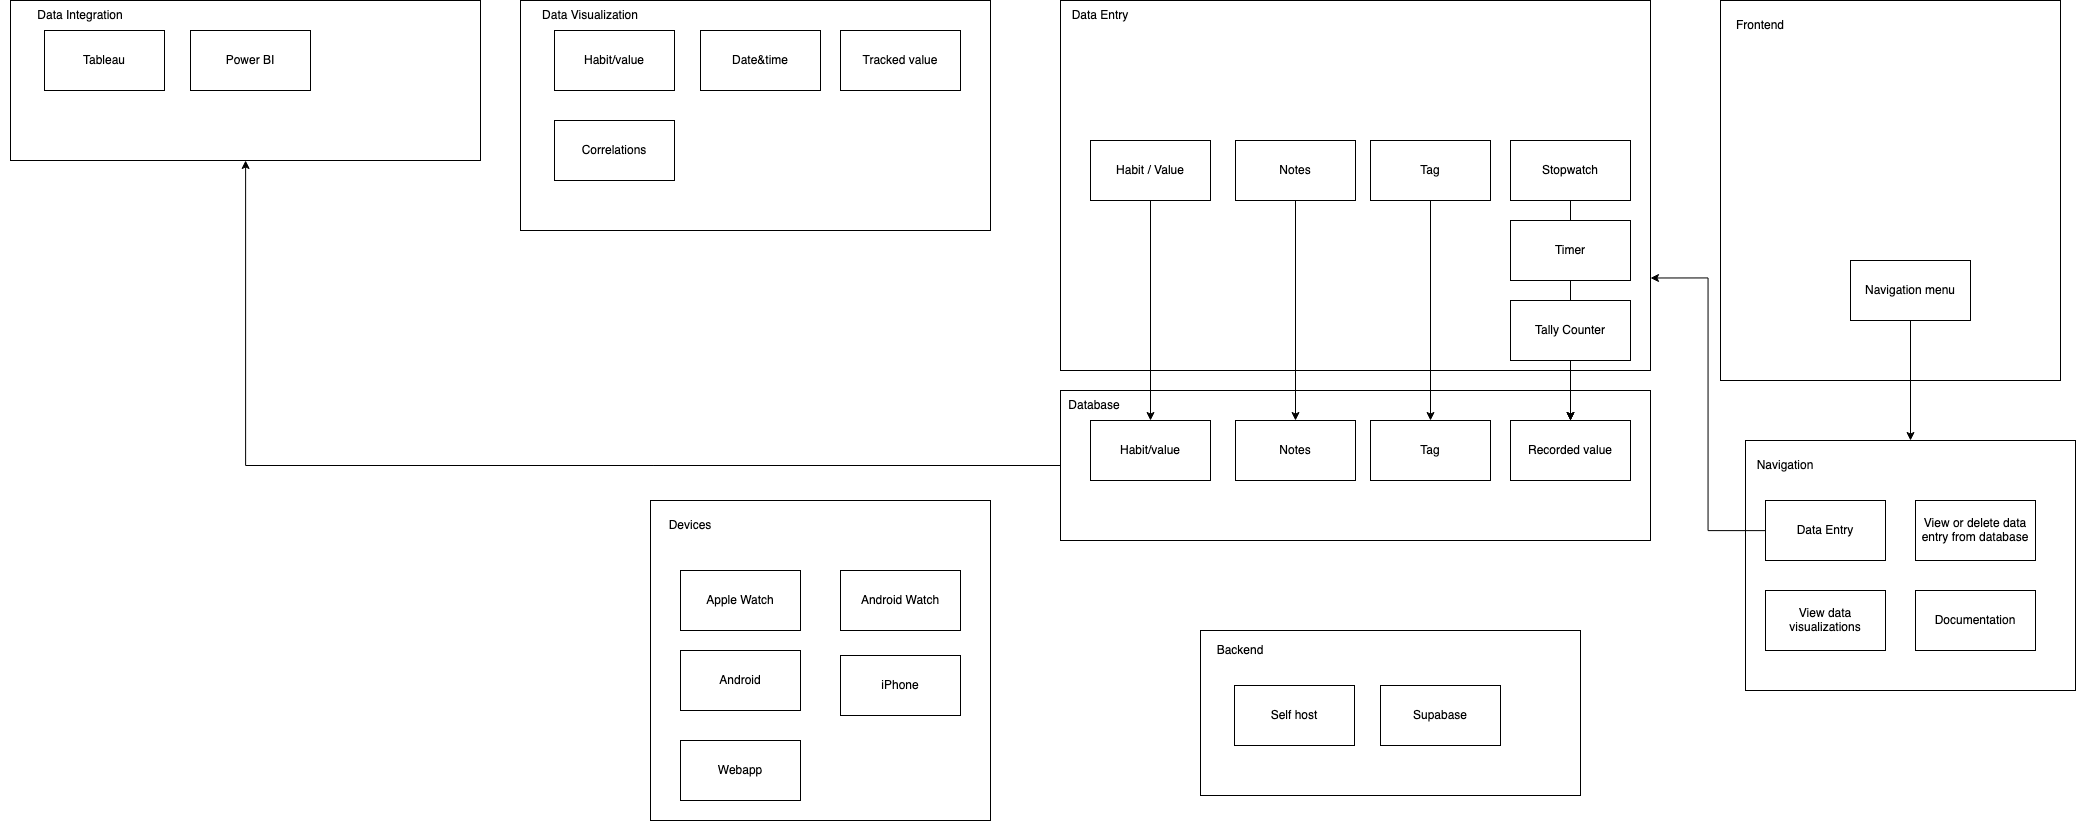

The diagram above was exported from draw.io. Its source (the exported page's mxGraphModel, read from the mxfile embedded in the PNG):
<mxGraphModel dx="2520" dy="1367" grid="1" gridSize="10" guides="1" tooltips="1" connect="1" arrows="1" fold="1" page="1" pageScale="1" pageWidth="827" pageHeight="1169" background="none" math="0" shadow="0">
  <root>
    <mxCell id="0" />
    <mxCell id="1" parent="0" />
    <mxCell id="EYhlpzIVhbOi0EMnhmWY-7" style="edgeStyle=orthogonalEdgeStyle;rounded=0;orthogonalLoop=1;jettySize=auto;html=1;" parent="1" source="9ONtMfQW5I2U-Mgj0Imk-3" target="EYhlpzIVhbOi0EMnhmWY-1" edge="1">
      <mxGeometry relative="1" as="geometry" />
    </mxCell>
    <mxCell id="9ONtMfQW5I2U-Mgj0Imk-3" value="" style="rounded=0;whiteSpace=wrap;html=1;" parent="1" vertex="1">
      <mxGeometry x="350" y="600" width="590" height="150" as="geometry" />
    </mxCell>
    <mxCell id="9ONtMfQW5I2U-Mgj0Imk-4" value="Recorded value" style="rounded=0;whiteSpace=wrap;html=1;" parent="1" vertex="1">
      <mxGeometry x="800" y="630" width="120" height="60" as="geometry" />
    </mxCell>
    <mxCell id="9ONtMfQW5I2U-Mgj0Imk-7" value="" style="rounded=0;whiteSpace=wrap;html=1;" parent="1" vertex="1">
      <mxGeometry x="350" y="210" width="590" height="370" as="geometry" />
    </mxCell>
    <mxCell id="9ONtMfQW5I2U-Mgj0Imk-29" style="edgeStyle=orthogonalEdgeStyle;rounded=0;orthogonalLoop=1;jettySize=auto;html=1;startArrow=none;" parent="1" source="9ONtMfQW5I2U-Mgj0Imk-9" target="9ONtMfQW5I2U-Mgj0Imk-4" edge="1">
      <mxGeometry relative="1" as="geometry" />
    </mxCell>
    <mxCell id="9ONtMfQW5I2U-Mgj0Imk-8" value="Stopwatch" style="rounded=0;whiteSpace=wrap;html=1;" parent="1" vertex="1">
      <mxGeometry x="800" y="350" width="120" height="60" as="geometry" />
    </mxCell>
    <mxCell id="9ONtMfQW5I2U-Mgj0Imk-28" style="edgeStyle=orthogonalEdgeStyle;rounded=0;orthogonalLoop=1;jettySize=auto;html=1;" parent="1" source="9ONtMfQW5I2U-Mgj0Imk-9" target="9ONtMfQW5I2U-Mgj0Imk-4" edge="1">
      <mxGeometry relative="1" as="geometry" />
    </mxCell>
    <mxCell id="9ONtMfQW5I2U-Mgj0Imk-27" style="edgeStyle=orthogonalEdgeStyle;rounded=0;orthogonalLoop=1;jettySize=auto;html=1;" parent="1" source="9ONtMfQW5I2U-Mgj0Imk-10" target="9ONtMfQW5I2U-Mgj0Imk-4" edge="1">
      <mxGeometry relative="1" as="geometry" />
    </mxCell>
    <mxCell id="9ONtMfQW5I2U-Mgj0Imk-10" value="Tally Counter" style="rounded=0;whiteSpace=wrap;html=1;" parent="1" vertex="1">
      <mxGeometry x="800" y="510" width="120" height="60" as="geometry" />
    </mxCell>
    <mxCell id="9ONtMfQW5I2U-Mgj0Imk-11" value="Habit/value" style="rounded=0;whiteSpace=wrap;html=1;" parent="1" vertex="1">
      <mxGeometry x="380" y="630" width="120" height="60" as="geometry" />
    </mxCell>
    <mxCell id="9ONtMfQW5I2U-Mgj0Imk-12" value="Database" style="text;html=1;strokeColor=none;fillColor=none;align=center;verticalAlign=middle;whiteSpace=wrap;rounded=0;" parent="1" vertex="1">
      <mxGeometry x="354" y="600" width="60" height="30" as="geometry" />
    </mxCell>
    <mxCell id="9ONtMfQW5I2U-Mgj0Imk-13" value="Data Entry" style="text;html=1;strokeColor=none;fillColor=none;align=center;verticalAlign=middle;whiteSpace=wrap;rounded=0;" parent="1" vertex="1">
      <mxGeometry x="360" y="210" width="60" height="30" as="geometry" />
    </mxCell>
    <mxCell id="9ONtMfQW5I2U-Mgj0Imk-18" value="" style="rounded=0;whiteSpace=wrap;html=1;" parent="1" vertex="1">
      <mxGeometry x="-190" y="210" width="470" height="230" as="geometry" />
    </mxCell>
    <mxCell id="9ONtMfQW5I2U-Mgj0Imk-19" value="Habit/value" style="rounded=0;whiteSpace=wrap;html=1;" parent="1" vertex="1">
      <mxGeometry x="-156" y="240" width="120" height="60" as="geometry" />
    </mxCell>
    <mxCell id="9ONtMfQW5I2U-Mgj0Imk-20" value="Date&amp;amp;time" style="rounded=0;whiteSpace=wrap;html=1;" parent="1" vertex="1">
      <mxGeometry x="-10" y="240" width="120" height="60" as="geometry" />
    </mxCell>
    <mxCell id="9ONtMfQW5I2U-Mgj0Imk-21" value="&lt;div&gt;Tracked value&lt;/div&gt;" style="rounded=0;whiteSpace=wrap;html=1;" parent="1" vertex="1">
      <mxGeometry x="130" y="240" width="120" height="60" as="geometry" />
    </mxCell>
    <mxCell id="9ONtMfQW5I2U-Mgj0Imk-22" value="Data Visualization" style="text;html=1;strokeColor=none;fillColor=none;align=center;verticalAlign=middle;whiteSpace=wrap;rounded=0;" parent="1" vertex="1">
      <mxGeometry x="-200" y="210" width="160" height="30" as="geometry" />
    </mxCell>
    <mxCell id="9ONtMfQW5I2U-Mgj0Imk-23" value="Correlations" style="rounded=0;whiteSpace=wrap;html=1;" parent="1" vertex="1">
      <mxGeometry x="-156" y="330" width="120" height="60" as="geometry" />
    </mxCell>
    <mxCell id="9ONtMfQW5I2U-Mgj0Imk-26" style="edgeStyle=orthogonalEdgeStyle;rounded=0;orthogonalLoop=1;jettySize=auto;html=1;" parent="1" source="9ONtMfQW5I2U-Mgj0Imk-25" target="9ONtMfQW5I2U-Mgj0Imk-11" edge="1">
      <mxGeometry relative="1" as="geometry" />
    </mxCell>
    <mxCell id="9ONtMfQW5I2U-Mgj0Imk-25" value="&lt;div&gt;Habit / Value&lt;/div&gt;" style="rounded=0;whiteSpace=wrap;html=1;" parent="1" vertex="1">
      <mxGeometry x="380" y="350" width="120" height="60" as="geometry" />
    </mxCell>
    <mxCell id="9ONtMfQW5I2U-Mgj0Imk-9" value="Timer" style="rounded=0;whiteSpace=wrap;html=1;" parent="1" vertex="1">
      <mxGeometry x="800" y="430" width="120" height="60" as="geometry" />
    </mxCell>
    <mxCell id="9ONtMfQW5I2U-Mgj0Imk-30" value="" style="edgeStyle=orthogonalEdgeStyle;rounded=0;orthogonalLoop=1;jettySize=auto;html=1;endArrow=none;" parent="1" source="9ONtMfQW5I2U-Mgj0Imk-8" target="9ONtMfQW5I2U-Mgj0Imk-9" edge="1">
      <mxGeometry relative="1" as="geometry">
        <mxPoint x="730" y="350" as="sourcePoint" />
        <mxPoint x="730" y="680" as="targetPoint" />
      </mxGeometry>
    </mxCell>
    <mxCell id="9ONtMfQW5I2U-Mgj0Imk-39" style="edgeStyle=orthogonalEdgeStyle;rounded=0;orthogonalLoop=1;jettySize=auto;html=1;" parent="1" source="9ONtMfQW5I2U-Mgj0Imk-31" target="9ONtMfQW5I2U-Mgj0Imk-36" edge="1">
      <mxGeometry relative="1" as="geometry" />
    </mxCell>
    <mxCell id="9ONtMfQW5I2U-Mgj0Imk-31" value="Notes" style="rounded=0;whiteSpace=wrap;html=1;" parent="1" vertex="1">
      <mxGeometry x="525" y="350" width="120" height="60" as="geometry" />
    </mxCell>
    <mxCell id="9ONtMfQW5I2U-Mgj0Imk-40" style="edgeStyle=orthogonalEdgeStyle;rounded=0;orthogonalLoop=1;jettySize=auto;html=1;" parent="1" source="9ONtMfQW5I2U-Mgj0Imk-35" target="9ONtMfQW5I2U-Mgj0Imk-37" edge="1">
      <mxGeometry relative="1" as="geometry" />
    </mxCell>
    <mxCell id="9ONtMfQW5I2U-Mgj0Imk-35" value="&lt;div&gt;Tag&lt;/div&gt;" style="rounded=0;whiteSpace=wrap;html=1;" parent="1" vertex="1">
      <mxGeometry x="660" y="350" width="120" height="60" as="geometry" />
    </mxCell>
    <mxCell id="9ONtMfQW5I2U-Mgj0Imk-36" value="Notes" style="rounded=0;whiteSpace=wrap;html=1;" parent="1" vertex="1">
      <mxGeometry x="525" y="630" width="120" height="60" as="geometry" />
    </mxCell>
    <mxCell id="9ONtMfQW5I2U-Mgj0Imk-37" value="&lt;div&gt;Tag&lt;/div&gt;" style="rounded=0;whiteSpace=wrap;html=1;" parent="1" vertex="1">
      <mxGeometry x="660" y="630" width="120" height="60" as="geometry" />
    </mxCell>
    <mxCell id="9ONtMfQW5I2U-Mgj0Imk-41" value="&lt;div align=&quot;left&quot;&gt;&lt;br&gt;&lt;/div&gt;" style="rounded=0;whiteSpace=wrap;html=1;align=left;" parent="1" vertex="1">
      <mxGeometry x="1010" y="210" width="340" height="380" as="geometry" />
    </mxCell>
    <mxCell id="9ONtMfQW5I2U-Mgj0Imk-42" value="&lt;div&gt;Frontend&lt;/div&gt;" style="text;html=1;strokeColor=none;fillColor=none;align=center;verticalAlign=middle;whiteSpace=wrap;rounded=0;" parent="1" vertex="1">
      <mxGeometry x="1020" y="220" width="60" height="30" as="geometry" />
    </mxCell>
    <mxCell id="R6pJxFuXMzBIJQbd1mMr-3" style="edgeStyle=orthogonalEdgeStyle;rounded=0;orthogonalLoop=1;jettySize=auto;html=1;entryX=0.5;entryY=0;entryDx=0;entryDy=0;" edge="1" parent="1" source="9ONtMfQW5I2U-Mgj0Imk-43" target="9ONtMfQW5I2U-Mgj0Imk-44">
      <mxGeometry relative="1" as="geometry" />
    </mxCell>
    <mxCell id="9ONtMfQW5I2U-Mgj0Imk-43" value="&lt;div&gt;Navigation menu&lt;/div&gt;" style="rounded=0;whiteSpace=wrap;html=1;" parent="1" vertex="1">
      <mxGeometry x="1140" y="470" width="120" height="60" as="geometry" />
    </mxCell>
    <mxCell id="9ONtMfQW5I2U-Mgj0Imk-44" value="" style="rounded=0;whiteSpace=wrap;html=1;" parent="1" vertex="1">
      <mxGeometry x="1035" y="650" width="330" height="250" as="geometry" />
    </mxCell>
    <mxCell id="9ONtMfQW5I2U-Mgj0Imk-45" value="Navigation" style="text;html=1;strokeColor=none;fillColor=none;align=center;verticalAlign=middle;whiteSpace=wrap;rounded=0;" parent="1" vertex="1">
      <mxGeometry x="1045" y="660" width="60" height="30" as="geometry" />
    </mxCell>
    <mxCell id="R6pJxFuXMzBIJQbd1mMr-2" style="edgeStyle=orthogonalEdgeStyle;rounded=0;orthogonalLoop=1;jettySize=auto;html=1;entryX=1;entryY=0.75;entryDx=0;entryDy=0;" edge="1" parent="1" source="9ONtMfQW5I2U-Mgj0Imk-46" target="9ONtMfQW5I2U-Mgj0Imk-7">
      <mxGeometry relative="1" as="geometry" />
    </mxCell>
    <mxCell id="9ONtMfQW5I2U-Mgj0Imk-46" value="Data Entry" style="rounded=0;whiteSpace=wrap;html=1;" parent="1" vertex="1">
      <mxGeometry x="1055" y="710" width="120" height="60" as="geometry" />
    </mxCell>
    <mxCell id="9ONtMfQW5I2U-Mgj0Imk-47" value="View or delete data entry from database" style="rounded=0;whiteSpace=wrap;html=1;" parent="1" vertex="1">
      <mxGeometry x="1205" y="710" width="120" height="60" as="geometry" />
    </mxCell>
    <mxCell id="9ONtMfQW5I2U-Mgj0Imk-48" value="View data visualizations" style="rounded=0;whiteSpace=wrap;html=1;" parent="1" vertex="1">
      <mxGeometry x="1055" y="800" width="120" height="60" as="geometry" />
    </mxCell>
    <mxCell id="9ONtMfQW5I2U-Mgj0Imk-49" value="Documentation" style="rounded=0;whiteSpace=wrap;html=1;" parent="1" vertex="1">
      <mxGeometry x="1205" y="800" width="120" height="60" as="geometry" />
    </mxCell>
    <mxCell id="9ONtMfQW5I2U-Mgj0Imk-51" value="&lt;div align=&quot;left&quot;&gt;&lt;br&gt;&lt;/div&gt;" style="rounded=0;whiteSpace=wrap;html=1;align=left;" parent="1" vertex="1">
      <mxGeometry x="490" y="840" width="380" height="165" as="geometry" />
    </mxCell>
    <mxCell id="9ONtMfQW5I2U-Mgj0Imk-52" value="&lt;div&gt;Backend&lt;/div&gt;" style="text;html=1;strokeColor=none;fillColor=none;align=center;verticalAlign=middle;whiteSpace=wrap;rounded=0;" parent="1" vertex="1">
      <mxGeometry x="500" y="845" width="60" height="30" as="geometry" />
    </mxCell>
    <mxCell id="9ONtMfQW5I2U-Mgj0Imk-53" value="Self host" style="rounded=0;whiteSpace=wrap;html=1;" parent="1" vertex="1">
      <mxGeometry x="524" y="895" width="120" height="60" as="geometry" />
    </mxCell>
    <mxCell id="9ONtMfQW5I2U-Mgj0Imk-54" value="Supabase" style="rounded=0;whiteSpace=wrap;html=1;" parent="1" vertex="1">
      <mxGeometry x="670" y="895" width="120" height="60" as="geometry" />
    </mxCell>
    <mxCell id="EYhlpzIVhbOi0EMnhmWY-1" value="" style="rounded=0;whiteSpace=wrap;html=1;" parent="1" vertex="1">
      <mxGeometry x="-700" y="210" width="470" height="160" as="geometry" />
    </mxCell>
    <mxCell id="EYhlpzIVhbOi0EMnhmWY-2" value="Tableau" style="rounded=0;whiteSpace=wrap;html=1;" parent="1" vertex="1">
      <mxGeometry x="-666" y="240" width="120" height="60" as="geometry" />
    </mxCell>
    <mxCell id="EYhlpzIVhbOi0EMnhmWY-3" value="Power BI" style="rounded=0;whiteSpace=wrap;html=1;" parent="1" vertex="1">
      <mxGeometry x="-520" y="240" width="120" height="60" as="geometry" />
    </mxCell>
    <mxCell id="EYhlpzIVhbOi0EMnhmWY-5" value="Data Integration" style="text;html=1;strokeColor=none;fillColor=none;align=center;verticalAlign=middle;whiteSpace=wrap;rounded=0;" parent="1" vertex="1">
      <mxGeometry x="-710" y="210" width="160" height="30" as="geometry" />
    </mxCell>
    <mxCell id="EYhlpzIVhbOi0EMnhmWY-24" value="&lt;div align=&quot;left&quot;&gt;&lt;br&gt;&lt;/div&gt;" style="rounded=0;whiteSpace=wrap;html=1;align=left;" parent="1" vertex="1">
      <mxGeometry x="-60" y="710" width="340" height="320" as="geometry" />
    </mxCell>
    <mxCell id="EYhlpzIVhbOi0EMnhmWY-25" value="Devices" style="text;html=1;strokeColor=none;fillColor=none;align=center;verticalAlign=middle;whiteSpace=wrap;rounded=0;" parent="1" vertex="1">
      <mxGeometry x="-50" y="720" width="60" height="30" as="geometry" />
    </mxCell>
    <mxCell id="EYhlpzIVhbOi0EMnhmWY-28" value="Apple Watch" style="rounded=0;whiteSpace=wrap;html=1;" parent="1" vertex="1">
      <mxGeometry x="-30" y="780" width="120" height="60" as="geometry" />
    </mxCell>
    <mxCell id="EYhlpzIVhbOi0EMnhmWY-29" value="&lt;div&gt;Android Watch&lt;/div&gt;" style="rounded=0;whiteSpace=wrap;html=1;" parent="1" vertex="1">
      <mxGeometry x="130" y="780" width="120" height="60" as="geometry" />
    </mxCell>
    <mxCell id="EYhlpzIVhbOi0EMnhmWY-30" value="Android" style="rounded=0;whiteSpace=wrap;html=1;" parent="1" vertex="1">
      <mxGeometry x="-30" y="860" width="120" height="60" as="geometry" />
    </mxCell>
    <mxCell id="EYhlpzIVhbOi0EMnhmWY-31" value="&lt;div&gt;iPhone&lt;/div&gt;" style="rounded=0;whiteSpace=wrap;html=1;" parent="1" vertex="1">
      <mxGeometry x="130" y="865" width="120" height="60" as="geometry" />
    </mxCell>
    <mxCell id="EYhlpzIVhbOi0EMnhmWY-32" value="&lt;div&gt;Webapp&lt;/div&gt;" style="rounded=0;whiteSpace=wrap;html=1;" parent="1" vertex="1">
      <mxGeometry x="-30" y="950" width="120" height="60" as="geometry" />
    </mxCell>
  </root>
</mxGraphModel>